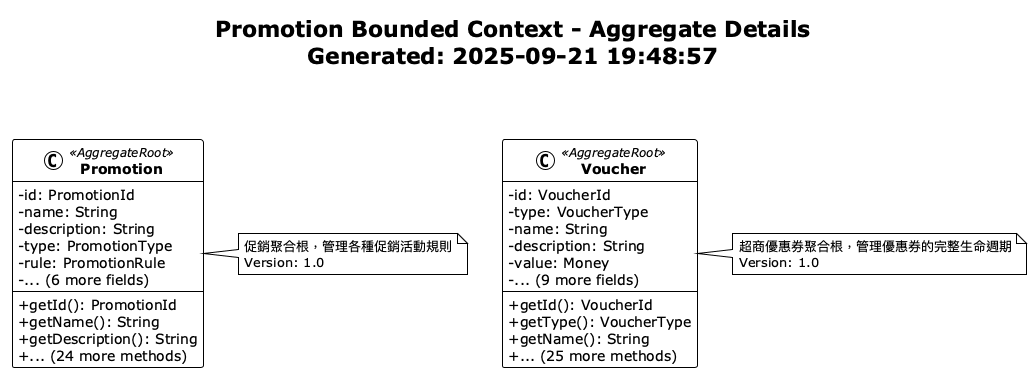

The diagram above was rendered by PlantUML. Its source (embedded in the PNG):
@startuml Promotion Aggregate Details
!theme plain
skinparam classAttributeIconSize 0
skinparam classFontStyle bold

title Promotion Bounded Context - Aggregate Details\nGenerated: 2025-09-21 19:48:57\n\n

class Promotion <<AggregateRoot>> {
  -id: PromotionId
  -name: String
  -description: String
  -type: PromotionType
  -rule: PromotionRule
  -... (6 more fields)
  --
  +getId(): PromotionId
  +getName(): String
  +getDescription(): String
  +... (24 more methods)
}

note right of Promotion
  促銷聚合根，管理各種促銷活動規則
  Version: 1.0
end note

class Voucher <<AggregateRoot>> {
  -id: VoucherId
  -type: VoucherType
  -name: String
  -description: String
  -value: Money
  -... (9 more fields)
  --
  +getId(): VoucherId
  +getType(): VoucherType
  +getName(): String
  +... (25 more methods)
}

note right of Voucher
  超商優惠券聚合根，管理優惠券的完整生命週期
  Version: 1.0
end note


' Relationships

@enduml